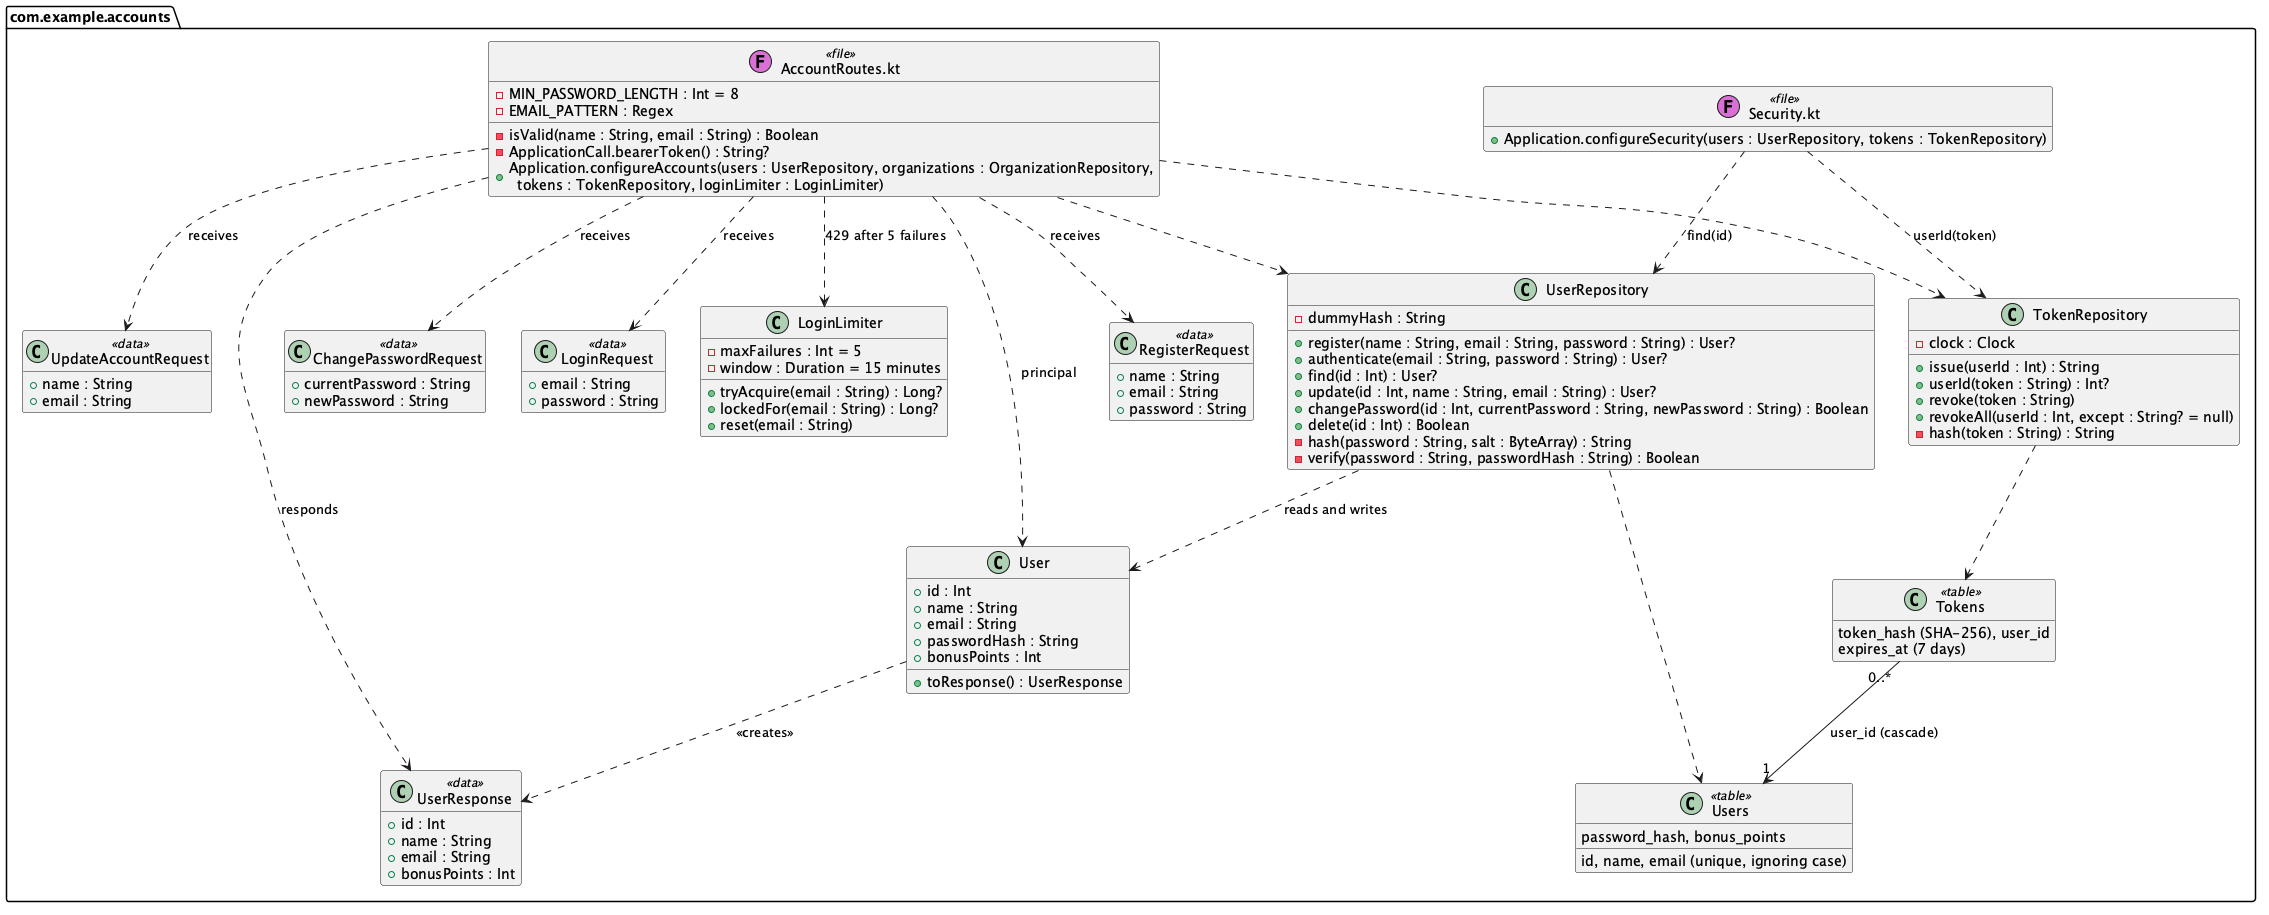

The diagram above was rendered by PlantUML. Its source (embedded in the PNG):
@startuml
' The account classes as they are in src/. The car classes are in class-cars.puml.
hide empty members
set separator none

package com.example.accounts <<Folder>> {
  class "AccountRoutes.kt" as AccountRoutes <<(F,orchid) file>> {
    - MIN_PASSWORD_LENGTH : Int = 8
    - EMAIL_PATTERN : Regex
    - isValid(name : String, email : String) : Boolean
    - ApplicationCall.bearerToken() : String?
    + Application.configureAccounts(users : UserRepository, organizations : OrganizationRepository,\n  tokens : TokenRepository, loginLimiter : LoginLimiter)
  }
  class "Security.kt" as Security <<(F,orchid) file>> {
    + Application.configureSecurity(users : UserRepository, tokens : TokenRepository)
  }
  class User {
    + id : Int
    + name : String
    + email : String
    + passwordHash : String
    + bonusPoints : Int
    + toResponse() : UserResponse
  }
  class RegisterRequest <<data>> {
    + name : String
    + email : String
    + password : String
  }
  class UpdateAccountRequest <<data>> {
    + name : String
    + email : String
  }
  class ChangePasswordRequest <<data>> {
    + currentPassword : String
    + newPassword : String
  }
  class LoginRequest <<data>> {
    + email : String
    + password : String
  }
  class UserResponse <<data>> {
    + id : Int
    + name : String
    + email : String
    + bonusPoints : Int
  }
  class UserRepository {
    - dummyHash : String
    + register(name : String, email : String, password : String) : User?
    + authenticate(email : String, password : String) : User?
    + find(id : Int) : User?
    + update(id : Int, name : String, email : String) : User?
    + changePassword(id : Int, currentPassword : String, newPassword : String) : Boolean
    + delete(id : Int) : Boolean
    - hash(password : String, salt : ByteArray) : String
    - verify(password : String, passwordHash : String) : Boolean
  }
  class TokenRepository {
    - clock : Clock
    + issue(userId : Int) : String
    + userId(token : String) : Int?
    + revoke(token : String)
    + revokeAll(userId : Int, except : String? = null)
    - hash(token : String) : String
  }
  class LoginLimiter {
    - maxFailures : Int = 5
    - window : Duration = 15 minutes
    + tryAcquire(email : String) : Long?
    + lockedFor(email : String) : Long?
    + reset(email : String)
  }
  class Users <<table>> {
    id, name, email (unique, ignoring case)
    password_hash, bonus_points
  }
  class Tokens <<table>> {
    token_hash (SHA-256), user_id
    expires_at (7 days)
  }
}

UserRepository ..> User : reads and writes
UserRepository ..> Users
TokenRepository ..> Tokens
Tokens "0..*" --> "1" Users : user_id (cascade)
User ..> UserResponse : <<creates>>
AccountRoutes ..> RegisterRequest : receives
AccountRoutes ..> LoginRequest : receives
AccountRoutes ..> UpdateAccountRequest : receives
AccountRoutes ..> ChangePasswordRequest : receives
AccountRoutes ..> UserResponse : responds
AccountRoutes ..> User : principal
AccountRoutes ..> UserRepository
AccountRoutes ..> TokenRepository
AccountRoutes ..> LoginLimiter : 429 after 5 failures
Security ..> TokenRepository : userId(token)
Security ..> UserRepository : find(id)

@enduml